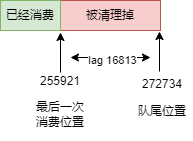

The diagram above was exported from draw.io. Its source (the exported page's mxGraphModel, read from the mxfile embedded in the PNG):
<mxGraphModel dx="782" dy="549" grid="1" gridSize="10" guides="1" tooltips="1" connect="1" arrows="1" fold="1" page="1" pageScale="1" pageWidth="827" pageHeight="1169" math="0" shadow="0">
  <root>
    <mxCell id="0" />
    <mxCell id="1" parent="0" />
    <mxCell id="0i3WM1BdtCbPkIsP9AQO-1" value="被清理掉" style="rounded=0;whiteSpace=wrap;html=1;fillColor=#f8cecc;strokeColor=#b85450;" vertex="1" parent="1">
      <mxGeometry x="180" y="150" width="100" height="30" as="geometry" />
    </mxCell>
    <mxCell id="0i3WM1BdtCbPkIsP9AQO-2" value="" style="endArrow=classic;html=1;rounded=0;" edge="1" parent="1">
      <mxGeometry width="50" height="50" relative="1" as="geometry">
        <mxPoint x="180" y="222" as="sourcePoint" />
        <mxPoint x="180" y="182" as="targetPoint" />
      </mxGeometry>
    </mxCell>
    <mxCell id="0i3WM1BdtCbPkIsP9AQO-3" value="&lt;p&gt;255921&lt;/p&gt;&lt;p&gt;最后一次消费位置&lt;/p&gt;" style="text;html=1;strokeColor=none;fillColor=none;align=center;verticalAlign=middle;whiteSpace=wrap;rounded=0;" vertex="1" parent="1">
      <mxGeometry x="150" y="236" width="60" height="30" as="geometry" />
    </mxCell>
    <mxCell id="0i3WM1BdtCbPkIsP9AQO-4" value="" style="endArrow=classic;html=1;rounded=0;" edge="1" parent="1">
      <mxGeometry width="50" height="50" relative="1" as="geometry">
        <mxPoint x="279" y="221" as="sourcePoint" />
        <mxPoint x="279" y="181" as="targetPoint" />
      </mxGeometry>
    </mxCell>
    <mxCell id="0i3WM1BdtCbPkIsP9AQO-5" value="&lt;p&gt;272734&lt;/p&gt;&lt;p&gt;队尾位置&lt;/p&gt;" style="text;html=1;strokeColor=none;fillColor=none;align=center;verticalAlign=middle;whiteSpace=wrap;rounded=0;" vertex="1" parent="1">
      <mxGeometry x="252" y="232" width="60" height="30" as="geometry" />
    </mxCell>
    <mxCell id="0i3WM1BdtCbPkIsP9AQO-7" value="" style="endArrow=classic;html=1;rounded=0;startArrow=classic;startFill=1;endFill=1;" edge="1" parent="1">
      <mxGeometry width="50" height="50" relative="1" as="geometry">
        <mxPoint x="190" y="207" as="sourcePoint" />
        <mxPoint x="270" y="207" as="targetPoint" />
      </mxGeometry>
    </mxCell>
    <mxCell id="0i3WM1BdtCbPkIsP9AQO-8" value="lag 16813" style="edgeLabel;html=1;align=center;verticalAlign=middle;resizable=0;points=[];" vertex="1" connectable="0" parent="0i3WM1BdtCbPkIsP9AQO-7">
      <mxGeometry x="-0.5" y="-2" relative="1" as="geometry">
        <mxPoint x="21" as="offset" />
      </mxGeometry>
    </mxCell>
    <mxCell id="0i3WM1BdtCbPkIsP9AQO-9" value="已经消费" style="rounded=0;whiteSpace=wrap;html=1;fillColor=#d5e8d4;strokeColor=#82b366;" vertex="1" parent="1">
      <mxGeometry x="120" y="150" width="60" height="30" as="geometry" />
    </mxCell>
  </root>
</mxGraphModel>